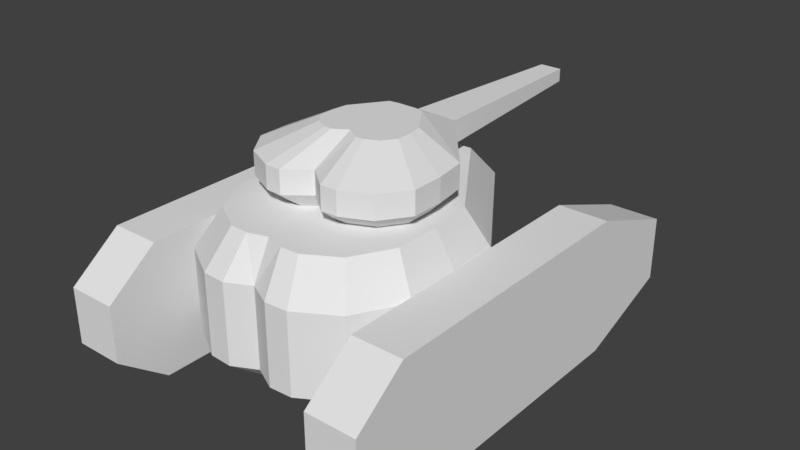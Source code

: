 # Source: LoveTank.blend  (saved by Blender 2.79.0; exported with 4.5.12 LTS)
import bpy
from mathutils import Matrix  # noqa: F401  (used for matrix-valued properties, if any)

bpy.ops.wm.read_factory_settings(use_empty=True)
scene = bpy.context.scene
scene.name = 'Scene'

# ---- collections
col_collection_1 = bpy.data.collections.new('Collection 1'); scene.collection.children.link(col_collection_1)

# ---- materials (node trees are filled in below, after node groups)
mat_material = bpy.data.materials.new('Material')
mat_material.alpha_threshold = 0.0
mat_material.use_transparent_shadow = False
mat_material.roughness = 0.5
mat_material.line_color = (0.0, 0.0, 0.0, 1.0)

# ---- material node trees

# ---- world
world_world = bpy.data.worlds.new('World'); scene.world = world_world
world_world.color = (0.05088, 0.05088, 0.05088)
world_world.use_sun_shadow = False
world_world.sun_shadow_jitter_overblur = 0.0
world_world.cycles.sampling_method = 'MANUAL'

# ---- meshes
me_cube_002 = bpy.data.meshes.new('Cube.002')
me_cube_002.from_pydata([(0.5852, 0.03895, 1.031), (0.4823, -0.5971, 1.031), (0.6165, -0.1846, 1.031), (0.6165, -0.4081, 1.031), (0.268, -0.5346, 1.031), (0.2166, 0.5373, 1.031), (0.1706, -0.6938, 1.031), (0.2861, -0.689, 1.031), (0.3178, 0.03895, 1.031), (0.3335, -0.1846, 1.031), (0.3335, -0.4081, 1.031), (0.1021, 0.5411, 1.031), (0.05365, -0.4721, 1.031), (0.7252, 0.04914, 1.177), (0.5953, -0.7534, 1.177), (0.7647, -0.2329, 1.177), (0.7647, -0.515, 1.177), (0.1623, 0.305, 1.57), (0.1922, 0.6828, 1.177), (0.202, -0.8754, 1.177), (0.3478, -0.8693, 1.177), (0.177, -0.3111, 1.57), (0.3616, 0.02266, 1.57), (0.3799, -0.2375, 1.57), (0.3017, -0.3475, 1.57), (0.3799, -0.1074, 1.57), (0.1374, 0.6828, 1.177), (0.0545, -0.5957, 1.177), (0.7252, 0.04914, 1.381), (0.5953, -0.7534, 1.381), (0.7647, -0.2329, 1.381), (0.7647, -0.515, 1.381), (0.1922, 0.6828, 1.381), (0.202, -0.8754, 1.381), (0.3478, -0.8693, 1.381), (0.1374, 0.6828, 1.381), (0.0545, -0.5957, 1.381), (0.1203, -0.4038, 1.57), (0.1876, -0.401, 1.57), (0.206, 0.02266, 1.57), (0.2151, -0.1074, 1.57), (0.2151, -0.2375, 1.57), (0.08049, 0.3149, 1.57), (0.07766, 2.377, 1.221), (0.09913, 2.377, 1.221), (0.09913, 2.377, 1.337), (0.07766, 2.377, 1.337), (-0.5852, 0.03895, 1.031), (-0.4823, -0.5971, 1.031), (-0.6165, -0.1846, 1.031), (-0.6165, -0.4081, 1.031), (-0.268, -0.5346, 1.031), (-0.2166, 0.5373, 1.031), (-0.1706, -0.6938, 1.031), (-0.2861, -0.689, 1.031), (-0.3178, 0.03895, 1.031), (0.0, 0.03895, 1.031), (-0.3335, -0.1846, 1.031), (0.0, -0.1846, 1.031), (-0.3335, -0.4081, 1.031), (0.0, -0.4081, 1.031), (-0.1021, 0.5411, 1.031), (0.0, 0.5411, 1.031), (-0.05365, -0.4721, 1.031), (0.0, -0.5682, 1.031), (-0.7252, 0.04914, 1.177), (-0.5953, -0.7534, 1.177), (-0.7647, -0.2329, 1.177), (-0.7647, -0.515, 1.177), (-0.1623, 0.305, 1.57), (-0.1922, 0.6828, 1.177), (-0.202, -0.8754, 1.177), (-0.3478, -0.8693, 1.177), (-0.177, -0.3111, 1.57), (-0.3616, 0.02266, 1.57), (-0.3799, -0.2375, 1.57), (-0.3017, -0.3475, 1.57), (-0.3799, -0.1074, 1.57), (0.0, -0.515, 1.177), (-0.1374, 0.6828, 1.177), (0.0, 0.6828, 1.177), (-0.0545, -0.5957, 1.177), (0.0, -0.7169, 1.177), (-0.7252, 0.04914, 1.381), (-0.5953, -0.7534, 1.381), (-0.7647, -0.2329, 1.381), (-0.7647, -0.515, 1.381), (-0.1922, 0.6828, 1.381), (-0.202, -0.8754, 1.381), (-0.3478, -0.8693, 1.381), (0.0, -0.515, 1.381), (-0.1374, 0.6828, 1.381), (0.0, 0.6828, 1.381), (-0.0545, -0.5957, 1.381), (0.0, -0.7169, 1.381), (-0.1203, -0.4038, 1.57), (-0.1876, -0.401, 1.57), (-0.206, 0.02266, 1.57), (0.0, 0.02266, 1.57), (-0.2151, -0.1074, 1.57), (0.0, -0.1074, 1.57), (-0.2151, -0.2375, 1.57), (0.0, -0.2375, 1.57), (-0.08049, 0.3149, 1.57), (0.0, 0.3149, 1.57), (0.0, -0.2747, 1.57), (0.0, -0.3306, 1.57), (-0.07766, 2.377, 1.221), (0.0, 2.377, 1.221), (-0.09913, 2.377, 1.221), (-0.09913, 2.377, 1.337), (-0.07766, 2.377, 1.337), (0.0, 2.377, 1.337)], [], [(10, 9, 2, 3), (9, 8, 0, 2), (8, 11, 5, 0), (4, 10, 3, 1), (4, 6, 64, 12), (1, 7, 6, 4), (12, 60, 10, 4), (56, 62, 11, 8), (58, 56, 8, 9), (60, 58, 9, 10), (20, 14, 29, 34), (19, 20, 34, 33), (78, 27, 36, 90), (13, 18, 32, 28), (27, 82, 94, 36), (35, 32, 45, 46), (82, 19, 33, 94), (15, 13, 28, 30), (14, 16, 31, 29), (16, 15, 30, 31), (0, 5, 18, 13), (60, 12, 27, 78), (6, 7, 20, 19), (7, 1, 14, 20), (5, 11, 26, 18), (3, 2, 15, 16), (1, 3, 16, 14), (2, 0, 13, 15), (64, 6, 19, 82), (11, 62, 80, 26), (12, 64, 82, 27), (36, 94, 106, 105), (35, 92, 104, 42), (94, 33, 37, 106), (30, 28, 22, 25), (29, 31, 23, 24), (31, 30, 25, 23), (32, 35, 42, 17), (34, 29, 24, 38), (33, 34, 38, 37), (90, 36, 105, 102), (32, 18, 44, 45), (41, 23, 25, 40), (40, 25, 22, 39), (39, 22, 17, 42), (21, 24, 23, 41), (21, 105, 106, 37), (24, 21, 37, 38), (105, 21, 41, 102), (98, 39, 42, 104), (100, 40, 39, 98), (102, 41, 40, 100), (28, 32, 17, 22), (43, 108, 112, 46), (44, 43, 46, 45), (92, 35, 46, 112), (26, 80, 108, 43), (18, 26, 43, 44), (59, 50, 49, 57), (57, 49, 47, 55), (55, 47, 52, 61), (51, 48, 50, 59), (51, 63, 64, 53), (48, 51, 53, 54), (63, 51, 59, 60), (56, 55, 61, 62), (58, 57, 55, 56), (60, 59, 57, 58), (72, 89, 84, 66), (71, 88, 89, 72), (78, 90, 93, 81), (65, 83, 87, 70), (81, 93, 94, 82), (91, 111, 110, 87), (82, 94, 88, 71), (67, 85, 83, 65), (66, 84, 86, 68), (68, 86, 85, 67), (47, 65, 70, 52), (60, 78, 81, 63), (53, 71, 72, 54), (54, 72, 66, 48), (52, 70, 79, 61), (50, 68, 67, 49), (48, 66, 68, 50), (49, 67, 65, 47), (64, 82, 71, 53), (61, 79, 80, 62), (63, 81, 82, 64), (93, 105, 106, 94), (91, 103, 104, 92), (94, 106, 95, 88), (85, 77, 74, 83), (84, 76, 75, 86), (86, 75, 77, 85), (87, 69, 103, 91), (89, 96, 76, 84), (88, 95, 96, 89), (90, 102, 105, 93), (87, 110, 109, 70), (101, 99, 77, 75), (99, 97, 74, 77), (97, 103, 69, 74), (73, 101, 75, 76), (73, 95, 106, 105), (76, 96, 95, 73), (105, 102, 101, 73), (98, 104, 103, 97), (100, 98, 97, 99), (102, 100, 99, 101), (83, 74, 69, 87), (107, 111, 112, 108), (109, 110, 111, 107), (92, 112, 111, 91), (79, 107, 108, 80), (70, 109, 107, 79)])
me_cube_002.materials.append(mat_material)
me_cube_002.use_remesh_preserve_volume = False
me_cube_002.use_remesh_preserve_attributes = False
me_cube_002.use_mirror_vertex_groups = False
me_cube_002.update()
me_cube = bpy.data.meshes.new('Cube')
me_cube.from_pydata([(1.432, 1.897, -0.1264), (1.432, -1.903, -0.0956), (0.991, -1.903, -0.0956), (0.991, 1.897, -0.1264), (1.432, 1.897, 0.4357), (1.432, -1.903, 0.4049), (0.991, -1.903, 0.4049), (0.991, 1.897, 0.4357), (1.432, 1.033, -0.4446), (1.432, -1.447, -0.4446), (0.991, -1.447, -0.4446), (0.991, 1.033, -0.4446), (1.432, 1.033, 0.7539), (1.432, -1.447, 0.7539), (0.991, -1.447, 0.7539), (0.991, 1.033, 0.7539), (0.9446, 0.167, 0.0), (1.0, -0.333, 0.0), (1.0, -0.833, 0.0), (0.1826, 1.29, 0.0), (0.7628, -1.256, 0.0), (0.4164, -1.461, 0.0), (0.7619, 0.07026, 1.035), (0.2123, -1.472, 0.0), (0.6153, -1.077, 1.035), (0.8065, -0.333, 1.035), (0.8065, -0.7363, 1.035), (0.09137, 1.29, 0.0), (1.0, -0.833, 0.7117), (1.0, -0.333, 0.7117), (0.7628, -1.256, 0.7117), (0.9446, 0.167, 0.7117), (0.1826, 1.29, 0.7117), (0.2123, -1.472, 0.7117), (0.4164, -1.461, 0.7117), (0.09137, 1.29, 0.7117), (0.5817, -0.6239, -0.3129), (0.5817, -0.333, -0.3129), (0.4438, -0.8697, -0.3129), (0.5495, -0.04216, -0.3129), (0.2236, -0.7884, -0.3129), (0.1063, 0.6112, -0.3129), (0.1235, -0.9956, -0.3129), (0.2422, -0.9893, -0.3129), (0.2748, -0.04216, -0.3129), (0.2909, -0.333, -0.3129), (0.2909, -0.6239, -0.3129), (0.05315, 0.6112, -0.3129), (0.003353, -0.7071, -0.3129), (0.31, -0.9644, 1.035), (0.1473, 0.9762, 1.035), (0.1712, -1.252, 1.035), (0.3358, -1.243, 1.035), (0.381, 0.07026, 1.035), (0.4033, -0.333, 1.035), (0.4033, -0.7363, 1.035), (0.07369, 0.9762, 1.035), (-1.432, 1.897, -0.1264), (-1.432, -1.903, -0.0956), (-0.991, -1.903, -0.0956), (-0.991, 1.897, -0.1264), (-1.432, 1.897, 0.4357), (-1.432, -1.903, 0.4049), (-0.991, -1.903, 0.4049), (-0.991, 1.897, 0.4357), (-1.432, 1.033, -0.4446), (-1.432, -1.447, -0.4446), (-0.991, -1.447, -0.4446), (-0.991, 1.033, -0.4446), (-1.432, 1.033, 0.7539), (-1.432, -1.447, 0.7539), (-0.991, -1.447, 0.7539), (-0.991, 1.033, 0.7539), (-0.9446, 0.167, 0.0), (-1.0, -0.333, 0.0), (-1.0, -0.833, 0.0), (-0.1826, 1.29, 0.0), (-0.7628, -1.256, 0.0), (-0.4164, -1.461, 0.0), (0.0, 1.29, 0.0), (0.0, -1.365, 0.0), (-0.7619, 0.07026, 1.035), (-0.2123, -1.472, 0.0), (-0.6153, -1.077, 1.035), (-0.8065, -0.333, 1.035), (-0.8065, -0.7363, 1.035), (-0.09137, 1.29, 0.0), (-1.0, -0.833, 0.7117), (-1.0, -0.333, 0.7117), (-0.7628, -1.256, 0.7117), (-0.9446, 0.167, 0.7117), (-0.1826, 1.29, 0.7117), (-0.2123, -1.472, 0.7117), (-0.4164, -1.461, 0.7117), (-0.09137, 1.29, 0.7117), (0.0, 1.29, 0.7117), (0.0, -1.365, 0.7117), (-0.5817, -0.6239, -0.3129), (-0.5817, -0.333, -0.3129), (-0.4438, -0.8697, -0.3129), (-0.5495, -0.04216, -0.3129), (-0.2236, -0.7884, -0.3129), (-0.1063, 0.6112, -0.3129), (-0.1235, -0.9956, -0.3129), (-0.2422, -0.9893, -0.3129), (-0.2748, -0.04216, -0.3129), (0.0, -0.04216, -0.3129), (-0.2909, -0.333, -0.3129), (0.0, -0.333, -0.3129), (-0.2909, -0.6239, -0.3129), (0.0, -0.6239, -0.3129), (-0.05315, 0.6112, -0.3129), (0.0, 0.6112, -0.3129), (-0.003353, -0.7071, -0.3129), (0.0, -1.007, -0.3129), (-0.31, -0.9644, 1.035), (-0.1473, 0.9762, 1.035), (-0.1712, -1.252, 1.035), (-0.3358, -1.243, 1.035), (-0.381, 0.07026, 1.035), (0.0, 0.07026, 1.035), (-0.4033, -0.333, 1.035), (0.0, -0.333, 1.035), (-0.4033, -0.7363, 1.035), (0.0, -0.7363, 1.035), (-0.07369, 0.9762, 1.035), (0.0, 0.9762, 1.035), (0.0, -0.8516, 1.035), (0.0, -1.199, 1.035)], [], [(9, 1, 2, 10), (13, 14, 6, 5), (9, 13, 5, 1), (1, 5, 6, 2), (11, 15, 7, 3), (4, 0, 3, 7), (2, 6, 14, 10), (10, 14, 15, 11), (0, 4, 12, 8), (8, 12, 13, 9), (4, 7, 15, 12), (12, 15, 14, 13), (0, 8, 11, 3), (8, 9, 10, 11), (27, 19, 41, 47), (20, 21, 43, 38), (21, 23, 42, 43), (19, 16, 39, 41), (79, 27, 47, 112), (23, 80, 114, 42), (96, 33, 51, 128), (29, 31, 22, 25), (30, 28, 26, 24), (28, 29, 25, 26), (32, 35, 56, 50), (34, 30, 24, 52), (33, 34, 52, 51), (80, 23, 33, 96), (27, 79, 95, 35), (16, 19, 32, 31), (23, 21, 34, 33), (21, 20, 30, 34), (19, 27, 35, 32), (18, 17, 29, 28), (20, 18, 28, 30), (17, 16, 31, 29), (46, 45, 37, 36), (45, 44, 39, 37), (44, 47, 41, 39), (40, 46, 36, 38), (40, 42, 114, 48), (38, 43, 42, 40), (48, 110, 46, 40), (106, 112, 47, 44), (108, 106, 44, 45), (110, 108, 45, 46), (17, 18, 36, 37), (18, 20, 38, 36), (16, 17, 37, 39), (55, 26, 25, 54), (54, 25, 22, 53), (53, 22, 50, 56), (49, 24, 26, 55), (49, 127, 128, 51), (24, 49, 51, 52), (127, 49, 55, 124), (120, 53, 56, 126), (122, 54, 53, 120), (124, 55, 54, 122), (35, 95, 126, 56), (31, 32, 50, 22), (66, 67, 59, 58), (70, 62, 63, 71), (66, 58, 62, 70), (58, 59, 63, 62), (68, 60, 64, 72), (61, 64, 60, 57), (59, 67, 71, 63), (67, 68, 72, 71), (57, 65, 69, 61), (65, 66, 70, 69), (61, 69, 72, 64), (69, 70, 71, 72), (57, 60, 68, 65), (65, 68, 67, 66), (86, 111, 102, 76), (77, 99, 104, 78), (78, 104, 103, 82), (76, 102, 100, 73), (79, 112, 111, 86), (82, 103, 114, 80), (96, 128, 117, 92), (88, 84, 81, 90), (89, 83, 85, 87), (87, 85, 84, 88), (91, 116, 125, 94), (93, 118, 83, 89), (92, 117, 118, 93), (80, 96, 92, 82), (86, 94, 95, 79), (73, 90, 91, 76), (82, 92, 93, 78), (78, 93, 89, 77), (76, 91, 94, 86), (75, 87, 88, 74), (77, 89, 87, 75), (74, 88, 90, 73), (109, 97, 98, 107), (107, 98, 100, 105), (105, 100, 102, 111), (101, 99, 97, 109), (101, 113, 114, 103), (99, 101, 103, 104), (113, 101, 109, 110), (106, 105, 111, 112), (108, 107, 105, 106), (110, 109, 107, 108), (74, 98, 97, 75), (75, 97, 99, 77), (73, 100, 98, 74), (123, 121, 84, 85), (121, 119, 81, 84), (119, 125, 116, 81), (115, 123, 85, 83), (115, 117, 128, 127), (83, 118, 117, 115), (127, 124, 123, 115), (120, 126, 125, 119), (122, 120, 119, 121), (124, 122, 121, 123), (94, 125, 126, 95), (90, 81, 116, 91)])
me_cube.materials.append(mat_material)
me_cube.use_remesh_preserve_volume = False
me_cube.use_remesh_preserve_attributes = False
me_cube.use_mirror_vertex_groups = False
me_cube.update()
arm_armature = bpy.data.armatures.new('Armature')  # bones are not reproduced

# ---- objects
ob_armature = bpy.data.objects.new('Armature', arm_armature)
ob_cube_001 = bpy.data.objects.new('Cube.001', me_cube_002)
ob_cube = bpy.data.objects.new('Cube', me_cube)

# ---- transforms, parenting, visibility, modifiers, constraints
ob_armature.location = (0.0, 0.0, 0.0)
ob_armature.lineart.crease_threshold = 0.0
ob_cube_001.parent = ob_armature
ob_cube_001.location = (0.0, -3.553e-15, 0.0)
ob_cube_001.scale = (1.0, 1.0, 1.0)
ob_cube_001.lock_rotations_4d = False
ob_cube_001.empty_display_type = 'ARROWS'
ob_cube_001.lineart.crease_threshold = 0.0
_vg = ob_cube_001.vertex_groups.new(name='Root')
_vg.add([0, 1, 2, 3, 4, 5, 6, 7, 8, 9, 10, 11, 12, 13, 14, 15, 16, 17, 18, 19, 20, 21, 22, 23, 24, 25, 26, 27, 28, 29, 30, 31, 32, 33, 34, 35, 36, 37, 38, 39, 40, 41, 42, 47, 48, 49, 50, 51, 52, 53, 54, 55, 56, 57, 58, 59, 60, 61, 62, 63, 64, 65, 66, 67, 68, 69, 70, 71, 72, 73, 74, 75, 76, 77, 78, 79, 80, 81, 82, 83, 84, 85, 86, 87, 88, 89, 90, 91, 92, 93, 94, 95, 96, 97, 98, 99, 100, 101, 102, 103, 104, 105, 106], 1.0, 'REPLACE')
_vg = ob_cube_001.vertex_groups.new(name='Cannon')
_vg.add([43, 44, 45, 46, 107, 108, 109, 110, 111, 112], 1.0, 'REPLACE')
_m = ob_cube_001.modifiers.new('Armature', 'ARMATURE')
_m.object = ob_armature
ob_cube.location = (0.0, 0.0, 0.0)
ob_cube.lock_rotations_4d = False
ob_cube.empty_display_type = 'ARROWS'
ob_cube.lineart.crease_threshold = 0.0

# ---- collection membership
col_collection_1.objects.link(ob_armature)
col_collection_1.objects.link(ob_cube_001)
col_collection_1.objects.link(ob_cube)

# ---- scene / render settings (as saved in the file)
scene.frame_start = 1; scene.frame_end = 250; scene.frame_set(61)
scene.render.engine = 'BLENDER_EEVEE_NEXT'
scene.render.resolution_percentage = 50
scene.render.dither_intensity = 0.0
scene.cycles.use_denoising = False
scene.cycles.samples = 128
scene.cycles.sampling_pattern = 'TABULATED_SOBOL'
scene.cycles.use_adaptive_sampling = False
scene.cycles.use_light_tree = False
scene.cycles.blur_glossy = 0.0
scene.cycles.sample_clamp_indirect = 0.0
scene.view_settings.view_transform = 'Standard'
bpy.context.view_layer.update()

# ---- added for rendering (the .blend has no active camera and no usable light): camera, sun
cam_auto = bpy.data.cameras.new('AutoCamera')
cam_auto.lens = 50.0
cam_auto.sensor_width = 36.0
cam_auto.clip_end = 1000.0
ob_auto_camera = bpy.data.objects.new('AutoCamera', cam_auto)
scene.collection.objects.link(ob_auto_camera)
ob_auto_camera.location = (5.11619, -5.90259, 4.65588)
ob_auto_camera.rotation_euler = (1.09748, -7.21219e-08, 0.694738)
scene.camera = ob_auto_camera
light_auto_sun = bpy.data.lights.new('AutoSun', 'SUN')
light_auto_sun.energy = 3.0
light_auto_sun.angle = 0.0523599
ob_auto_sun = bpy.data.objects.new('AutoSun', light_auto_sun)
scene.collection.objects.link(ob_auto_sun)
ob_auto_sun.rotation_euler = (0.872665, 0.174533, 0.523599)
bpy.context.view_layer.update()
